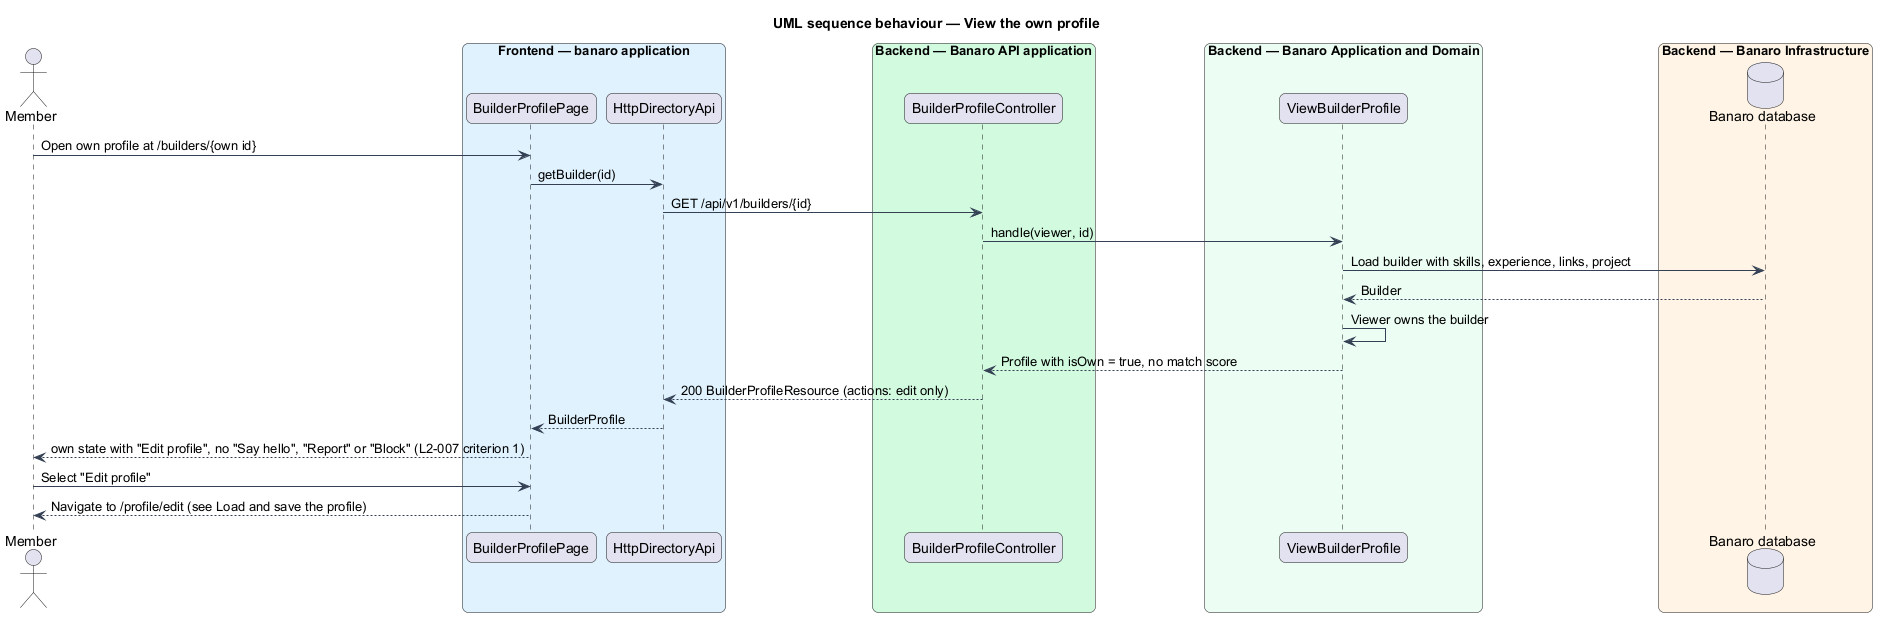

The diagram above was rendered by PlantUML. Its source (embedded in the PNG):
@startuml
title UML sequence behaviour — View the own profile
skinparam backgroundColor #FFFFFF
skinparam shadowing false
skinparam roundcorner 12
skinparam defaultFontName Arial
skinparam ArrowColor #344054
skinparam rectangle {
  BorderColor #344054
  FontColor #101828
}
skinparam package {
  BorderColor #667085
  FontColor #101828
  BackgroundColor #F9FAFB
}
actor "Member" as actor
box "Frontend — banaro application" #E0F2FE
  participant "BuilderProfilePage" as page
  participant "HttpDirectoryApi" as client
end box
box "Backend — Banaro API application" #D1FADF
  participant "BuilderProfileController" as controller
end box
box "Backend — Banaro Application and Domain" #ECFDF3
  participant "ViewBuilderProfile" as action
end box
box "Backend — Banaro Infrastructure" #FFF4E5
  database "Banaro database" as db
end box

actor -> page : Open own profile at /builders/{own id}
page -> client : getBuilder(id)
client -> controller : GET /api/v1/builders/{id}
controller -> action : handle(viewer, id)
action -> db : Load builder with skills, experience, links, project
db --> action : Builder
action -> action : Viewer owns the builder
action --> controller : Profile with isOwn = true, no match score
controller --> client : 200 BuilderProfileResource (actions: edit only)
client --> page : BuilderProfile
page --> actor : own state with "Edit profile", no "Say hello", "Report" or "Block" (L2-007 criterion 1)
actor -> page : Select "Edit profile"
page --> actor : Navigate to /profile/edit (see Load and save the profile)
@enduml